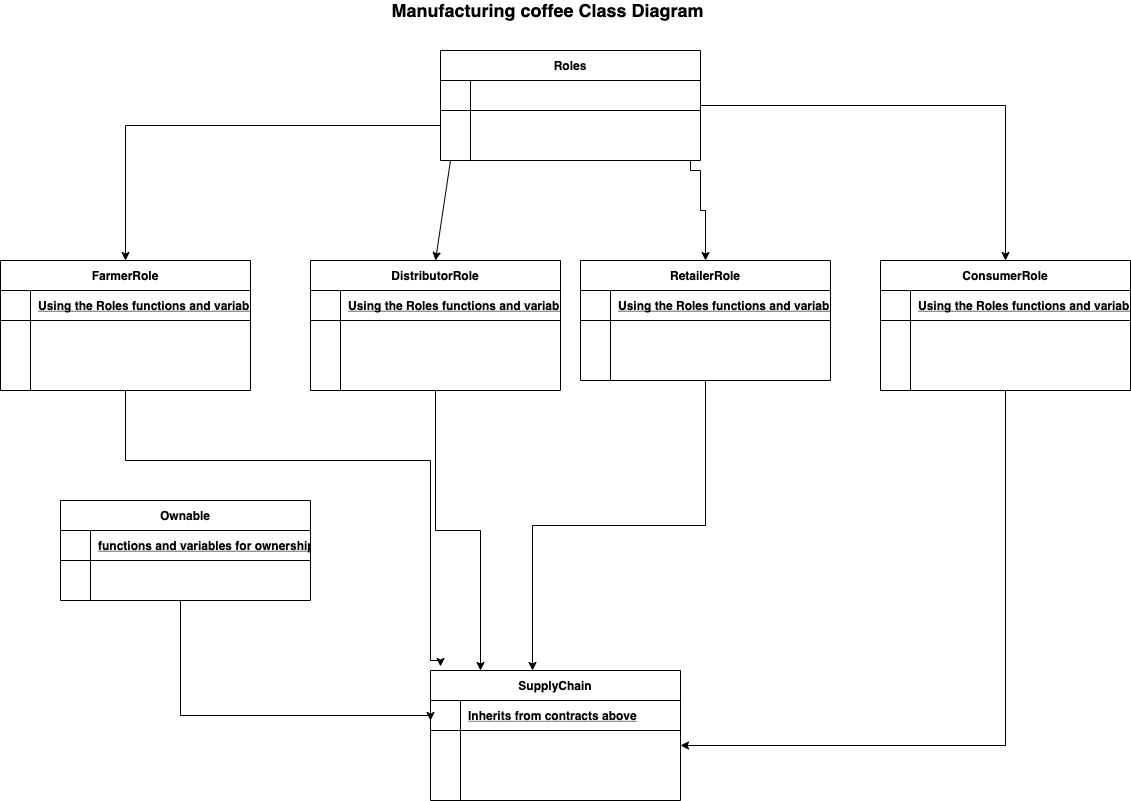

The diagram above was exported from draw.io. Its source (the exported page's mxGraphModel, read from the mxfile embedded in the PNG):
<mxGraphModel dx="1014" dy="1869" grid="1" gridSize="10" guides="1" tooltips="1" connect="1" arrows="1" fold="1" page="1" pageScale="1" pageWidth="850" pageHeight="1100" math="0" shadow="0" extFonts="Permanent Marker^https://fonts.googleapis.com/css?family=Permanent+Marker">
  <root>
    <mxCell id="0" />
    <mxCell id="1" parent="0" />
    <mxCell id="qmj-nReZU6QB7VIDEvJA-60" value="" style="edgeStyle=orthogonalEdgeStyle;rounded=0;orthogonalLoop=1;jettySize=auto;html=1;" edge="1" parent="1" source="C-vyLk0tnHw3VtMMgP7b-2">
      <mxGeometry relative="1" as="geometry">
        <mxPoint x="520" y="640" as="targetPoint" />
      </mxGeometry>
    </mxCell>
    <mxCell id="C-vyLk0tnHw3VtMMgP7b-2" value="DistributorRole" style="shape=table;startSize=30;container=1;collapsible=1;childLayout=tableLayout;fixedRows=1;rowLines=0;fontStyle=1;align=center;resizeLast=1;" parent="1" vertex="1">
      <mxGeometry x="350" y="230" width="250" height="130" as="geometry" />
    </mxCell>
    <mxCell id="C-vyLk0tnHw3VtMMgP7b-3" value="" style="shape=partialRectangle;collapsible=0;dropTarget=0;pointerEvents=0;fillColor=none;points=[[0,0.5],[1,0.5]];portConstraint=eastwest;top=0;left=0;right=0;bottom=1;" parent="C-vyLk0tnHw3VtMMgP7b-2" vertex="1">
      <mxGeometry y="30" width="250" height="30" as="geometry" />
    </mxCell>
    <mxCell id="C-vyLk0tnHw3VtMMgP7b-4" value="" style="shape=partialRectangle;overflow=hidden;connectable=0;fillColor=none;top=0;left=0;bottom=0;right=0;fontStyle=1;" parent="C-vyLk0tnHw3VtMMgP7b-3" vertex="1">
      <mxGeometry width="30" height="30" as="geometry" />
    </mxCell>
    <mxCell id="C-vyLk0tnHw3VtMMgP7b-5" value="Using the Roles functions and variables" style="shape=partialRectangle;overflow=hidden;connectable=0;fillColor=none;top=0;left=0;bottom=0;right=0;align=left;spacingLeft=6;fontStyle=5;" parent="C-vyLk0tnHw3VtMMgP7b-3" vertex="1">
      <mxGeometry x="30" width="220" height="30" as="geometry" />
    </mxCell>
    <mxCell id="C-vyLk0tnHw3VtMMgP7b-6" value="" style="shape=partialRectangle;collapsible=0;dropTarget=0;pointerEvents=0;fillColor=none;points=[[0,0.5],[1,0.5]];portConstraint=eastwest;top=0;left=0;right=0;bottom=0;" parent="C-vyLk0tnHw3VtMMgP7b-2" vertex="1">
      <mxGeometry y="60" width="250" height="30" as="geometry" />
    </mxCell>
    <mxCell id="C-vyLk0tnHw3VtMMgP7b-7" value="" style="shape=partialRectangle;overflow=hidden;connectable=0;fillColor=none;top=0;left=0;bottom=0;right=0;" parent="C-vyLk0tnHw3VtMMgP7b-6" vertex="1">
      <mxGeometry width="30" height="30" as="geometry" />
    </mxCell>
    <mxCell id="C-vyLk0tnHw3VtMMgP7b-8" value="" style="shape=partialRectangle;overflow=hidden;connectable=0;fillColor=none;top=0;left=0;bottom=0;right=0;align=left;spacingLeft=6;" parent="C-vyLk0tnHw3VtMMgP7b-6" vertex="1">
      <mxGeometry x="30" width="220" height="30" as="geometry" />
    </mxCell>
    <mxCell id="C-vyLk0tnHw3VtMMgP7b-9" value="" style="shape=partialRectangle;collapsible=0;dropTarget=0;pointerEvents=0;fillColor=none;points=[[0,0.5],[1,0.5]];portConstraint=eastwest;top=0;left=0;right=0;bottom=0;" parent="C-vyLk0tnHw3VtMMgP7b-2" vertex="1">
      <mxGeometry y="90" width="250" height="30" as="geometry" />
    </mxCell>
    <mxCell id="C-vyLk0tnHw3VtMMgP7b-10" value="" style="shape=partialRectangle;overflow=hidden;connectable=0;fillColor=none;top=0;left=0;bottom=0;right=0;" parent="C-vyLk0tnHw3VtMMgP7b-9" vertex="1">
      <mxGeometry width="30" height="30" as="geometry" />
    </mxCell>
    <mxCell id="C-vyLk0tnHw3VtMMgP7b-11" value="" style="shape=partialRectangle;overflow=hidden;connectable=0;fillColor=none;top=0;left=0;bottom=0;right=0;align=left;spacingLeft=6;" parent="C-vyLk0tnHw3VtMMgP7b-9" vertex="1">
      <mxGeometry x="30" width="220" height="30" as="geometry" />
    </mxCell>
    <mxCell id="qmj-nReZU6QB7VIDEvJA-58" value="" style="edgeStyle=orthogonalEdgeStyle;rounded=0;orthogonalLoop=1;jettySize=auto;html=1;entryX=0.04;entryY=-0.031;entryDx=0;entryDy=0;entryPerimeter=0;" edge="1" parent="1" source="C-vyLk0tnHw3VtMMgP7b-13" target="qmj-nReZU6QB7VIDEvJA-28">
      <mxGeometry relative="1" as="geometry">
        <mxPoint x="480" y="630" as="targetPoint" />
        <Array as="points">
          <mxPoint x="165" y="430" />
          <mxPoint x="470" y="430" />
          <mxPoint x="470" y="630" />
          <mxPoint x="480" y="630" />
        </Array>
      </mxGeometry>
    </mxCell>
    <mxCell id="C-vyLk0tnHw3VtMMgP7b-13" value="FarmerRole" style="shape=table;startSize=30;container=1;collapsible=1;childLayout=tableLayout;fixedRows=1;rowLines=0;fontStyle=1;align=center;resizeLast=1;" parent="1" vertex="1">
      <mxGeometry x="40" y="230" width="250" height="130" as="geometry" />
    </mxCell>
    <mxCell id="C-vyLk0tnHw3VtMMgP7b-14" value="" style="shape=partialRectangle;collapsible=0;dropTarget=0;pointerEvents=0;fillColor=none;points=[[0,0.5],[1,0.5]];portConstraint=eastwest;top=0;left=0;right=0;bottom=1;" parent="C-vyLk0tnHw3VtMMgP7b-13" vertex="1">
      <mxGeometry y="30" width="250" height="30" as="geometry" />
    </mxCell>
    <mxCell id="C-vyLk0tnHw3VtMMgP7b-15" value="" style="shape=partialRectangle;overflow=hidden;connectable=0;fillColor=none;top=0;left=0;bottom=0;right=0;fontStyle=1;" parent="C-vyLk0tnHw3VtMMgP7b-14" vertex="1">
      <mxGeometry width="30" height="30" as="geometry" />
    </mxCell>
    <mxCell id="C-vyLk0tnHw3VtMMgP7b-16" value="Using the Roles functions and variables" style="shape=partialRectangle;overflow=hidden;connectable=0;fillColor=none;top=0;left=0;bottom=0;right=0;align=left;spacingLeft=6;fontStyle=5;" parent="C-vyLk0tnHw3VtMMgP7b-14" vertex="1">
      <mxGeometry x="30" width="220" height="30" as="geometry" />
    </mxCell>
    <mxCell id="C-vyLk0tnHw3VtMMgP7b-17" value="" style="shape=partialRectangle;collapsible=0;dropTarget=0;pointerEvents=0;fillColor=none;points=[[0,0.5],[1,0.5]];portConstraint=eastwest;top=0;left=0;right=0;bottom=0;" parent="C-vyLk0tnHw3VtMMgP7b-13" vertex="1">
      <mxGeometry y="60" width="250" height="30" as="geometry" />
    </mxCell>
    <mxCell id="C-vyLk0tnHw3VtMMgP7b-18" value="" style="shape=partialRectangle;overflow=hidden;connectable=0;fillColor=none;top=0;left=0;bottom=0;right=0;" parent="C-vyLk0tnHw3VtMMgP7b-17" vertex="1">
      <mxGeometry width="30" height="30" as="geometry" />
    </mxCell>
    <mxCell id="C-vyLk0tnHw3VtMMgP7b-19" value="" style="shape=partialRectangle;overflow=hidden;connectable=0;fillColor=none;top=0;left=0;bottom=0;right=0;align=left;spacingLeft=6;" parent="C-vyLk0tnHw3VtMMgP7b-17" vertex="1">
      <mxGeometry x="30" width="220" height="30" as="geometry" />
    </mxCell>
    <mxCell id="C-vyLk0tnHw3VtMMgP7b-20" value="" style="shape=partialRectangle;collapsible=0;dropTarget=0;pointerEvents=0;fillColor=none;points=[[0,0.5],[1,0.5]];portConstraint=eastwest;top=0;left=0;right=0;bottom=0;" parent="C-vyLk0tnHw3VtMMgP7b-13" vertex="1">
      <mxGeometry y="90" width="250" height="30" as="geometry" />
    </mxCell>
    <mxCell id="C-vyLk0tnHw3VtMMgP7b-21" value="" style="shape=partialRectangle;overflow=hidden;connectable=0;fillColor=none;top=0;left=0;bottom=0;right=0;" parent="C-vyLk0tnHw3VtMMgP7b-20" vertex="1">
      <mxGeometry width="30" height="30" as="geometry" />
    </mxCell>
    <mxCell id="C-vyLk0tnHw3VtMMgP7b-22" value="" style="shape=partialRectangle;overflow=hidden;connectable=0;fillColor=none;top=0;left=0;bottom=0;right=0;align=left;spacingLeft=6;" parent="C-vyLk0tnHw3VtMMgP7b-20" vertex="1">
      <mxGeometry x="30" width="220" height="30" as="geometry" />
    </mxCell>
    <mxCell id="qmj-nReZU6QB7VIDEvJA-42" value="" style="edgeStyle=orthogonalEdgeStyle;rounded=0;orthogonalLoop=1;jettySize=auto;html=1;" edge="1" parent="1" target="qmj-nReZU6QB7VIDEvJA-1">
      <mxGeometry relative="1" as="geometry">
        <mxPoint x="730" y="130" as="sourcePoint" />
        <mxPoint x="745" y="350" as="targetPoint" />
        <Array as="points">
          <mxPoint x="730" y="140" />
          <mxPoint x="740" y="140" />
          <mxPoint x="740" y="180" />
          <mxPoint x="745" y="180" />
        </Array>
      </mxGeometry>
    </mxCell>
    <mxCell id="qmj-nReZU6QB7VIDEvJA-52" value="" style="edgeStyle=orthogonalEdgeStyle;rounded=0;orthogonalLoop=1;jettySize=auto;html=1;entryX=0.5;entryY=0;entryDx=0;entryDy=0;" edge="1" parent="1" source="C-vyLk0tnHw3VtMMgP7b-23" target="qmj-nReZU6QB7VIDEvJA-11">
      <mxGeometry relative="1" as="geometry">
        <mxPoint x="890" y="75" as="targetPoint" />
      </mxGeometry>
    </mxCell>
    <mxCell id="C-vyLk0tnHw3VtMMgP7b-23" value="Roles" style="shape=table;startSize=30;container=1;collapsible=1;childLayout=tableLayout;fixedRows=1;rowLines=0;fontStyle=1;align=center;resizeLast=1;" parent="1" vertex="1">
      <mxGeometry x="480" y="20" width="260" height="110" as="geometry" />
    </mxCell>
    <mxCell id="C-vyLk0tnHw3VtMMgP7b-24" value="" style="shape=partialRectangle;collapsible=0;dropTarget=0;pointerEvents=0;fillColor=none;points=[[0,0.5],[1,0.5]];portConstraint=eastwest;top=0;left=0;right=0;bottom=1;" parent="C-vyLk0tnHw3VtMMgP7b-23" vertex="1">
      <mxGeometry y="30" width="260" height="30" as="geometry" />
    </mxCell>
    <mxCell id="C-vyLk0tnHw3VtMMgP7b-25" value="" style="shape=partialRectangle;overflow=hidden;connectable=0;fillColor=none;top=0;left=0;bottom=0;right=0;fontStyle=1;" parent="C-vyLk0tnHw3VtMMgP7b-24" vertex="1">
      <mxGeometry width="30" height="30" as="geometry" />
    </mxCell>
    <mxCell id="C-vyLk0tnHw3VtMMgP7b-26" value="" style="shape=partialRectangle;overflow=hidden;connectable=0;fillColor=none;top=0;left=0;bottom=0;right=0;align=left;spacingLeft=6;fontStyle=5;" parent="C-vyLk0tnHw3VtMMgP7b-24" vertex="1">
      <mxGeometry x="30" width="230" height="30" as="geometry" />
    </mxCell>
    <mxCell id="C-vyLk0tnHw3VtMMgP7b-27" value="" style="shape=partialRectangle;collapsible=0;dropTarget=0;pointerEvents=0;fillColor=none;points=[[0,0.5],[1,0.5]];portConstraint=eastwest;top=0;left=0;right=0;bottom=0;" parent="C-vyLk0tnHw3VtMMgP7b-23" vertex="1">
      <mxGeometry y="60" width="260" height="30" as="geometry" />
    </mxCell>
    <mxCell id="C-vyLk0tnHw3VtMMgP7b-28" value="" style="shape=partialRectangle;overflow=hidden;connectable=0;fillColor=none;top=0;left=0;bottom=0;right=0;" parent="C-vyLk0tnHw3VtMMgP7b-27" vertex="1">
      <mxGeometry width="30" height="30" as="geometry" />
    </mxCell>
    <mxCell id="C-vyLk0tnHw3VtMMgP7b-29" value="" style="shape=partialRectangle;overflow=hidden;connectable=0;fillColor=none;top=0;left=0;bottom=0;right=0;align=left;spacingLeft=6;" parent="C-vyLk0tnHw3VtMMgP7b-27" vertex="1">
      <mxGeometry x="30" width="230" height="30" as="geometry" />
    </mxCell>
    <mxCell id="qmj-nReZU6QB7VIDEvJA-62" value="" style="edgeStyle=orthogonalEdgeStyle;rounded=0;orthogonalLoop=1;jettySize=auto;html=1;entryX=0.408;entryY=0;entryDx=0;entryDy=0;entryPerimeter=0;" edge="1" parent="1" source="qmj-nReZU6QB7VIDEvJA-1" target="qmj-nReZU6QB7VIDEvJA-28">
      <mxGeometry relative="1" as="geometry">
        <mxPoint x="745" y="460" as="targetPoint" />
      </mxGeometry>
    </mxCell>
    <mxCell id="qmj-nReZU6QB7VIDEvJA-1" value="RetailerRole" style="shape=table;startSize=30;container=1;collapsible=1;childLayout=tableLayout;fixedRows=1;rowLines=0;fontStyle=1;align=center;resizeLast=1;" vertex="1" parent="1">
      <mxGeometry x="620" y="230" width="250" height="120" as="geometry" />
    </mxCell>
    <mxCell id="qmj-nReZU6QB7VIDEvJA-2" value="" style="shape=partialRectangle;collapsible=0;dropTarget=0;pointerEvents=0;fillColor=none;points=[[0,0.5],[1,0.5]];portConstraint=eastwest;top=0;left=0;right=0;bottom=1;" vertex="1" parent="qmj-nReZU6QB7VIDEvJA-1">
      <mxGeometry y="30" width="250" height="30" as="geometry" />
    </mxCell>
    <mxCell id="qmj-nReZU6QB7VIDEvJA-3" value="" style="shape=partialRectangle;overflow=hidden;connectable=0;fillColor=none;top=0;left=0;bottom=0;right=0;fontStyle=1;" vertex="1" parent="qmj-nReZU6QB7VIDEvJA-2">
      <mxGeometry width="30" height="30" as="geometry" />
    </mxCell>
    <mxCell id="qmj-nReZU6QB7VIDEvJA-4" value="Using the Roles functions and variables" style="shape=partialRectangle;overflow=hidden;connectable=0;fillColor=none;top=0;left=0;bottom=0;right=0;align=left;spacingLeft=6;fontStyle=5;" vertex="1" parent="qmj-nReZU6QB7VIDEvJA-2">
      <mxGeometry x="30" width="220" height="30" as="geometry" />
    </mxCell>
    <mxCell id="qmj-nReZU6QB7VIDEvJA-5" value="" style="shape=partialRectangle;collapsible=0;dropTarget=0;pointerEvents=0;fillColor=none;points=[[0,0.5],[1,0.5]];portConstraint=eastwest;top=0;left=0;right=0;bottom=0;" vertex="1" parent="qmj-nReZU6QB7VIDEvJA-1">
      <mxGeometry y="60" width="250" height="30" as="geometry" />
    </mxCell>
    <mxCell id="qmj-nReZU6QB7VIDEvJA-6" value="" style="shape=partialRectangle;overflow=hidden;connectable=0;fillColor=none;top=0;left=0;bottom=0;right=0;" vertex="1" parent="qmj-nReZU6QB7VIDEvJA-5">
      <mxGeometry width="30" height="30" as="geometry" />
    </mxCell>
    <mxCell id="qmj-nReZU6QB7VIDEvJA-7" value="" style="shape=partialRectangle;overflow=hidden;connectable=0;fillColor=none;top=0;left=0;bottom=0;right=0;align=left;spacingLeft=6;" vertex="1" parent="qmj-nReZU6QB7VIDEvJA-5">
      <mxGeometry x="30" width="220" height="30" as="geometry" />
    </mxCell>
    <mxCell id="qmj-nReZU6QB7VIDEvJA-8" value="" style="shape=partialRectangle;collapsible=0;dropTarget=0;pointerEvents=0;fillColor=none;points=[[0,0.5],[1,0.5]];portConstraint=eastwest;top=0;left=0;right=0;bottom=0;" vertex="1" parent="qmj-nReZU6QB7VIDEvJA-1">
      <mxGeometry y="90" width="250" height="30" as="geometry" />
    </mxCell>
    <mxCell id="qmj-nReZU6QB7VIDEvJA-9" value="" style="shape=partialRectangle;overflow=hidden;connectable=0;fillColor=none;top=0;left=0;bottom=0;right=0;" vertex="1" parent="qmj-nReZU6QB7VIDEvJA-8">
      <mxGeometry width="30" height="30" as="geometry" />
    </mxCell>
    <mxCell id="qmj-nReZU6QB7VIDEvJA-10" value="" style="shape=partialRectangle;overflow=hidden;connectable=0;fillColor=none;top=0;left=0;bottom=0;right=0;align=left;spacingLeft=6;" vertex="1" parent="qmj-nReZU6QB7VIDEvJA-8">
      <mxGeometry x="30" width="220" height="30" as="geometry" />
    </mxCell>
    <mxCell id="qmj-nReZU6QB7VIDEvJA-64" value="" style="edgeStyle=orthogonalEdgeStyle;rounded=0;orthogonalLoop=1;jettySize=auto;html=1;" edge="1" parent="1" source="qmj-nReZU6QB7VIDEvJA-11" target="qmj-nReZU6QB7VIDEvJA-32">
      <mxGeometry relative="1" as="geometry">
        <mxPoint x="1045" y="475" as="targetPoint" />
      </mxGeometry>
    </mxCell>
    <mxCell id="qmj-nReZU6QB7VIDEvJA-11" value="ConsumerRole" style="shape=table;startSize=30;container=1;collapsible=1;childLayout=tableLayout;fixedRows=1;rowLines=0;fontStyle=1;align=center;resizeLast=1;" vertex="1" parent="1">
      <mxGeometry x="920" y="230" width="250" height="130" as="geometry" />
    </mxCell>
    <mxCell id="qmj-nReZU6QB7VIDEvJA-12" value="" style="shape=partialRectangle;collapsible=0;dropTarget=0;pointerEvents=0;fillColor=none;points=[[0,0.5],[1,0.5]];portConstraint=eastwest;top=0;left=0;right=0;bottom=1;" vertex="1" parent="qmj-nReZU6QB7VIDEvJA-11">
      <mxGeometry y="30" width="250" height="30" as="geometry" />
    </mxCell>
    <mxCell id="qmj-nReZU6QB7VIDEvJA-13" value="" style="shape=partialRectangle;overflow=hidden;connectable=0;fillColor=none;top=0;left=0;bottom=0;right=0;fontStyle=1;" vertex="1" parent="qmj-nReZU6QB7VIDEvJA-12">
      <mxGeometry width="30" height="30" as="geometry" />
    </mxCell>
    <mxCell id="qmj-nReZU6QB7VIDEvJA-14" value="Using the Roles functions and variables" style="shape=partialRectangle;overflow=hidden;connectable=0;fillColor=none;top=0;left=0;bottom=0;right=0;align=left;spacingLeft=6;fontStyle=5;" vertex="1" parent="qmj-nReZU6QB7VIDEvJA-12">
      <mxGeometry x="30" width="220" height="30" as="geometry" />
    </mxCell>
    <mxCell id="qmj-nReZU6QB7VIDEvJA-15" value="" style="shape=partialRectangle;collapsible=0;dropTarget=0;pointerEvents=0;fillColor=none;points=[[0,0.5],[1,0.5]];portConstraint=eastwest;top=0;left=0;right=0;bottom=0;" vertex="1" parent="qmj-nReZU6QB7VIDEvJA-11">
      <mxGeometry y="60" width="250" height="30" as="geometry" />
    </mxCell>
    <mxCell id="qmj-nReZU6QB7VIDEvJA-16" value="" style="shape=partialRectangle;overflow=hidden;connectable=0;fillColor=none;top=0;left=0;bottom=0;right=0;" vertex="1" parent="qmj-nReZU6QB7VIDEvJA-15">
      <mxGeometry width="30" height="30" as="geometry" />
    </mxCell>
    <mxCell id="qmj-nReZU6QB7VIDEvJA-17" value="" style="shape=partialRectangle;overflow=hidden;connectable=0;fillColor=none;top=0;left=0;bottom=0;right=0;align=left;spacingLeft=6;" vertex="1" parent="qmj-nReZU6QB7VIDEvJA-15">
      <mxGeometry x="30" width="220" height="30" as="geometry" />
    </mxCell>
    <mxCell id="qmj-nReZU6QB7VIDEvJA-18" value="" style="shape=partialRectangle;collapsible=0;dropTarget=0;pointerEvents=0;fillColor=none;points=[[0,0.5],[1,0.5]];portConstraint=eastwest;top=0;left=0;right=0;bottom=0;" vertex="1" parent="qmj-nReZU6QB7VIDEvJA-11">
      <mxGeometry y="90" width="250" height="30" as="geometry" />
    </mxCell>
    <mxCell id="qmj-nReZU6QB7VIDEvJA-19" value="" style="shape=partialRectangle;overflow=hidden;connectable=0;fillColor=none;top=0;left=0;bottom=0;right=0;" vertex="1" parent="qmj-nReZU6QB7VIDEvJA-18">
      <mxGeometry width="30" height="30" as="geometry" />
    </mxCell>
    <mxCell id="qmj-nReZU6QB7VIDEvJA-20" value="" style="shape=partialRectangle;overflow=hidden;connectable=0;fillColor=none;top=0;left=0;bottom=0;right=0;align=left;spacingLeft=6;" vertex="1" parent="qmj-nReZU6QB7VIDEvJA-18">
      <mxGeometry x="30" width="220" height="30" as="geometry" />
    </mxCell>
    <mxCell id="qmj-nReZU6QB7VIDEvJA-54" value="" style="edgeStyle=orthogonalEdgeStyle;rounded=0;orthogonalLoop=1;jettySize=auto;html=1;entryX=0;entryY=0.667;entryDx=0;entryDy=0;entryPerimeter=0;" edge="1" parent="1" source="qmj-nReZU6QB7VIDEvJA-21" target="qmj-nReZU6QB7VIDEvJA-29">
      <mxGeometry relative="1" as="geometry">
        <mxPoint x="320" y="760" as="targetPoint" />
        <Array as="points">
          <mxPoint x="220" y="685" />
          <mxPoint x="470" y="685" />
        </Array>
      </mxGeometry>
    </mxCell>
    <mxCell id="qmj-nReZU6QB7VIDEvJA-21" value="Ownable" style="shape=table;startSize=30;container=1;collapsible=1;childLayout=tableLayout;fixedRows=1;rowLines=0;fontStyle=1;align=center;resizeLast=1;" vertex="1" parent="1">
      <mxGeometry x="100" y="470" width="250" height="100" as="geometry" />
    </mxCell>
    <mxCell id="qmj-nReZU6QB7VIDEvJA-22" value="" style="shape=partialRectangle;collapsible=0;dropTarget=0;pointerEvents=0;fillColor=none;points=[[0,0.5],[1,0.5]];portConstraint=eastwest;top=0;left=0;right=0;bottom=1;" vertex="1" parent="qmj-nReZU6QB7VIDEvJA-21">
      <mxGeometry y="30" width="250" height="30" as="geometry" />
    </mxCell>
    <mxCell id="qmj-nReZU6QB7VIDEvJA-23" value="" style="shape=partialRectangle;overflow=hidden;connectable=0;fillColor=none;top=0;left=0;bottom=0;right=0;fontStyle=1;" vertex="1" parent="qmj-nReZU6QB7VIDEvJA-22">
      <mxGeometry width="30" height="30" as="geometry" />
    </mxCell>
    <mxCell id="qmj-nReZU6QB7VIDEvJA-24" value="functions and variables for ownership" style="shape=partialRectangle;overflow=hidden;connectable=0;fillColor=none;top=0;left=0;bottom=0;right=0;align=left;spacingLeft=6;fontStyle=5;" vertex="1" parent="qmj-nReZU6QB7VIDEvJA-22">
      <mxGeometry x="30" width="220" height="30" as="geometry" />
    </mxCell>
    <mxCell id="qmj-nReZU6QB7VIDEvJA-25" value="" style="shape=partialRectangle;collapsible=0;dropTarget=0;pointerEvents=0;fillColor=none;points=[[0,0.5],[1,0.5]];portConstraint=eastwest;top=0;left=0;right=0;bottom=0;" vertex="1" parent="qmj-nReZU6QB7VIDEvJA-21">
      <mxGeometry y="60" width="250" height="30" as="geometry" />
    </mxCell>
    <mxCell id="qmj-nReZU6QB7VIDEvJA-26" value="" style="shape=partialRectangle;overflow=hidden;connectable=0;fillColor=none;top=0;left=0;bottom=0;right=0;" vertex="1" parent="qmj-nReZU6QB7VIDEvJA-25">
      <mxGeometry width="30" height="30" as="geometry" />
    </mxCell>
    <mxCell id="qmj-nReZU6QB7VIDEvJA-27" value="" style="shape=partialRectangle;overflow=hidden;connectable=0;fillColor=none;top=0;left=0;bottom=0;right=0;align=left;spacingLeft=6;" vertex="1" parent="qmj-nReZU6QB7VIDEvJA-25">
      <mxGeometry x="30" width="220" height="30" as="geometry" />
    </mxCell>
    <mxCell id="qmj-nReZU6QB7VIDEvJA-28" value="SupplyChain" style="shape=table;startSize=30;container=1;collapsible=1;childLayout=tableLayout;fixedRows=1;rowLines=0;fontStyle=1;align=center;resizeLast=1;" vertex="1" parent="1">
      <mxGeometry x="470" y="640" width="250" height="130" as="geometry" />
    </mxCell>
    <mxCell id="qmj-nReZU6QB7VIDEvJA-29" value="" style="shape=partialRectangle;collapsible=0;dropTarget=0;pointerEvents=0;fillColor=none;points=[[0,0.5],[1,0.5]];portConstraint=eastwest;top=0;left=0;right=0;bottom=1;" vertex="1" parent="qmj-nReZU6QB7VIDEvJA-28">
      <mxGeometry y="30" width="250" height="30" as="geometry" />
    </mxCell>
    <mxCell id="qmj-nReZU6QB7VIDEvJA-30" value="" style="shape=partialRectangle;overflow=hidden;connectable=0;fillColor=none;top=0;left=0;bottom=0;right=0;fontStyle=1;" vertex="1" parent="qmj-nReZU6QB7VIDEvJA-29">
      <mxGeometry width="30" height="30" as="geometry" />
    </mxCell>
    <mxCell id="qmj-nReZU6QB7VIDEvJA-31" value="Inherits from contracts above" style="shape=partialRectangle;overflow=hidden;connectable=0;fillColor=none;top=0;left=0;bottom=0;right=0;align=left;spacingLeft=6;fontStyle=5;" vertex="1" parent="qmj-nReZU6QB7VIDEvJA-29">
      <mxGeometry x="30" width="220" height="30" as="geometry" />
    </mxCell>
    <mxCell id="qmj-nReZU6QB7VIDEvJA-32" value="" style="shape=partialRectangle;collapsible=0;dropTarget=0;pointerEvents=0;fillColor=none;points=[[0,0.5],[1,0.5]];portConstraint=eastwest;top=0;left=0;right=0;bottom=0;" vertex="1" parent="qmj-nReZU6QB7VIDEvJA-28">
      <mxGeometry y="60" width="250" height="30" as="geometry" />
    </mxCell>
    <mxCell id="qmj-nReZU6QB7VIDEvJA-33" value="" style="shape=partialRectangle;overflow=hidden;connectable=0;fillColor=none;top=0;left=0;bottom=0;right=0;" vertex="1" parent="qmj-nReZU6QB7VIDEvJA-32">
      <mxGeometry width="30" height="30" as="geometry" />
    </mxCell>
    <mxCell id="qmj-nReZU6QB7VIDEvJA-34" value="" style="shape=partialRectangle;overflow=hidden;connectable=0;fillColor=none;top=0;left=0;bottom=0;right=0;align=left;spacingLeft=6;" vertex="1" parent="qmj-nReZU6QB7VIDEvJA-32">
      <mxGeometry x="30" width="220" height="30" as="geometry" />
    </mxCell>
    <mxCell id="qmj-nReZU6QB7VIDEvJA-35" value="" style="shape=partialRectangle;collapsible=0;dropTarget=0;pointerEvents=0;fillColor=none;points=[[0,0.5],[1,0.5]];portConstraint=eastwest;top=0;left=0;right=0;bottom=0;" vertex="1" parent="qmj-nReZU6QB7VIDEvJA-28">
      <mxGeometry y="90" width="250" height="30" as="geometry" />
    </mxCell>
    <mxCell id="qmj-nReZU6QB7VIDEvJA-36" value="" style="shape=partialRectangle;overflow=hidden;connectable=0;fillColor=none;top=0;left=0;bottom=0;right=0;" vertex="1" parent="qmj-nReZU6QB7VIDEvJA-35">
      <mxGeometry width="30" height="30" as="geometry" />
    </mxCell>
    <mxCell id="qmj-nReZU6QB7VIDEvJA-37" value="" style="shape=partialRectangle;overflow=hidden;connectable=0;fillColor=none;top=0;left=0;bottom=0;right=0;align=left;spacingLeft=6;" vertex="1" parent="qmj-nReZU6QB7VIDEvJA-35">
      <mxGeometry x="30" width="220" height="30" as="geometry" />
    </mxCell>
    <mxCell id="qmj-nReZU6QB7VIDEvJA-38" style="edgeStyle=orthogonalEdgeStyle;rounded=0;orthogonalLoop=1;jettySize=auto;html=1;" edge="1" parent="1" source="C-vyLk0tnHw3VtMMgP7b-27" target="C-vyLk0tnHw3VtMMgP7b-13">
      <mxGeometry relative="1" as="geometry">
        <mxPoint x="460" y="135" as="targetPoint" />
      </mxGeometry>
    </mxCell>
    <mxCell id="qmj-nReZU6QB7VIDEvJA-44" value="" style="endArrow=classic;html=1;entryX=0.5;entryY=0;entryDx=0;entryDy=0;" edge="1" parent="1" target="C-vyLk0tnHw3VtMMgP7b-2">
      <mxGeometry width="50" height="50" relative="1" as="geometry">
        <mxPoint x="490" y="130" as="sourcePoint" />
        <mxPoint x="550" y="310" as="targetPoint" />
      </mxGeometry>
    </mxCell>
    <mxCell id="qmj-nReZU6QB7VIDEvJA-65" value="&lt;font style=&quot;font-size: 18px&quot;&gt;&lt;b&gt;Manufacturing coffee Class Diagram&amp;nbsp;&lt;/b&gt;&lt;/font&gt;" style="text;html=1;strokeColor=none;fillColor=none;align=center;verticalAlign=middle;whiteSpace=wrap;rounded=0;" vertex="1" parent="1">
      <mxGeometry x="375" y="-30" width="430" height="20" as="geometry" />
    </mxCell>
  </root>
</mxGraphModel>